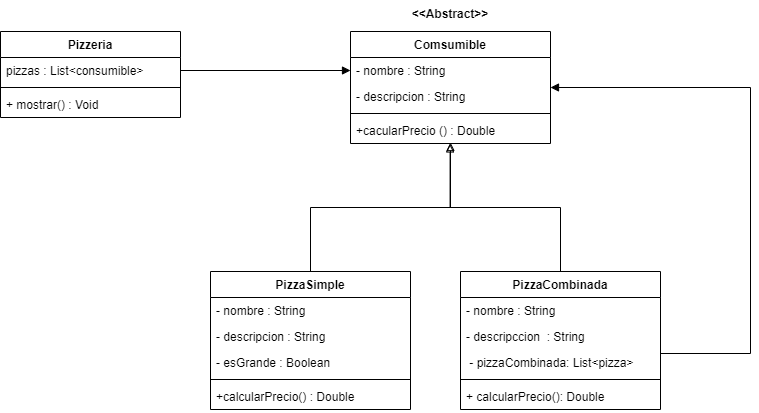

The diagram above was exported from draw.io. Its source (the exported page's mxGraphModel, read from the mxfile embedded in the PNG):
<mxGraphModel dx="1185" dy="685" grid="1" gridSize="10" guides="1" tooltips="1" connect="1" arrows="1" fold="1" page="1" pageScale="1" pageWidth="1654" pageHeight="1169" math="0" shadow="0">
  <root>
    <mxCell id="0" />
    <mxCell id="1" parent="0" />
    <mxCell id="M-EcsqKo7se3WJecI9oL-5" value="Comsumible" style="swimlane;fontStyle=1;align=center;verticalAlign=top;childLayout=stackLayout;horizontal=1;startSize=26;horizontalStack=0;resizeParent=1;resizeParentMax=0;resizeLast=0;collapsible=1;marginBottom=0;" vertex="1" parent="1">
      <mxGeometry x="650" y="590" width="200" height="112" as="geometry" />
    </mxCell>
    <mxCell id="M-EcsqKo7se3WJecI9oL-6" value="- nombre : String" style="text;strokeColor=none;fillColor=none;align=left;verticalAlign=top;spacingLeft=4;spacingRight=4;overflow=hidden;rotatable=0;points=[[0,0.5],[1,0.5]];portConstraint=eastwest;" vertex="1" parent="M-EcsqKo7se3WJecI9oL-5">
      <mxGeometry y="26" width="200" height="26" as="geometry" />
    </mxCell>
    <mxCell id="M-EcsqKo7se3WJecI9oL-40" value="- descripcion : String" style="text;strokeColor=none;fillColor=none;align=left;verticalAlign=top;spacingLeft=4;spacingRight=4;overflow=hidden;rotatable=0;points=[[0,0.5],[1,0.5]];portConstraint=eastwest;" vertex="1" parent="M-EcsqKo7se3WJecI9oL-5">
      <mxGeometry y="52" width="200" height="26" as="geometry" />
    </mxCell>
    <mxCell id="M-EcsqKo7se3WJecI9oL-7" value="" style="line;strokeWidth=1;fillColor=none;align=left;verticalAlign=middle;spacingTop=-1;spacingLeft=3;spacingRight=3;rotatable=0;labelPosition=right;points=[];portConstraint=eastwest;" vertex="1" parent="M-EcsqKo7se3WJecI9oL-5">
      <mxGeometry y="78" width="200" height="8" as="geometry" />
    </mxCell>
    <mxCell id="M-EcsqKo7se3WJecI9oL-8" value="+cacularPrecio () : Double" style="text;strokeColor=none;fillColor=none;align=left;verticalAlign=top;spacingLeft=4;spacingRight=4;overflow=hidden;rotatable=0;points=[[0,0.5],[1,0.5]];portConstraint=eastwest;" vertex="1" parent="M-EcsqKo7se3WJecI9oL-5">
      <mxGeometry y="86" width="200" height="26" as="geometry" />
    </mxCell>
    <mxCell id="M-EcsqKo7se3WJecI9oL-9" value="&lt;&lt;Abstract&gt;&gt;" style="text;align=center;fontStyle=1;verticalAlign=middle;spacingLeft=3;spacingRight=3;strokeColor=none;rotatable=0;points=[[0,0.5],[1,0.5]];portConstraint=eastwest;" vertex="1" parent="1">
      <mxGeometry x="710" y="559" width="80" height="26" as="geometry" />
    </mxCell>
    <mxCell id="M-EcsqKo7se3WJecI9oL-22" style="edgeStyle=orthogonalEdgeStyle;rounded=0;orthogonalLoop=1;jettySize=auto;html=1;exitX=0.5;exitY=0;exitDx=0;exitDy=0;entryX=0.5;entryY=0.962;entryDx=0;entryDy=0;entryPerimeter=0;endArrow=block;endFill=0;" edge="1" parent="1" source="M-EcsqKo7se3WJecI9oL-10" target="M-EcsqKo7se3WJecI9oL-8">
      <mxGeometry relative="1" as="geometry" />
    </mxCell>
    <mxCell id="M-EcsqKo7se3WJecI9oL-10" value="PizzaSimple" style="swimlane;fontStyle=1;align=center;verticalAlign=top;childLayout=stackLayout;horizontal=1;startSize=26;horizontalStack=0;resizeParent=1;resizeParentMax=0;resizeLast=0;collapsible=1;marginBottom=0;" vertex="1" parent="1">
      <mxGeometry x="510" y="830" width="200" height="138" as="geometry" />
    </mxCell>
    <mxCell id="M-EcsqKo7se3WJecI9oL-11" value="- nombre : String" style="text;strokeColor=none;fillColor=none;align=left;verticalAlign=top;spacingLeft=4;spacingRight=4;overflow=hidden;rotatable=0;points=[[0,0.5],[1,0.5]];portConstraint=eastwest;" vertex="1" parent="M-EcsqKo7se3WJecI9oL-10">
      <mxGeometry y="26" width="200" height="26" as="geometry" />
    </mxCell>
    <mxCell id="M-EcsqKo7se3WJecI9oL-36" value="- descripcion : String" style="text;strokeColor=none;fillColor=none;align=left;verticalAlign=top;spacingLeft=4;spacingRight=4;overflow=hidden;rotatable=0;points=[[0,0.5],[1,0.5]];portConstraint=eastwest;" vertex="1" parent="M-EcsqKo7se3WJecI9oL-10">
      <mxGeometry y="52" width="200" height="26" as="geometry" />
    </mxCell>
    <mxCell id="M-EcsqKo7se3WJecI9oL-39" value="- esGrande : Boolean" style="text;strokeColor=none;fillColor=none;align=left;verticalAlign=top;spacingLeft=4;spacingRight=4;overflow=hidden;rotatable=0;points=[[0,0.5],[1,0.5]];portConstraint=eastwest;" vertex="1" parent="M-EcsqKo7se3WJecI9oL-10">
      <mxGeometry y="78" width="200" height="26" as="geometry" />
    </mxCell>
    <mxCell id="M-EcsqKo7se3WJecI9oL-12" value="" style="line;strokeWidth=1;fillColor=none;align=left;verticalAlign=middle;spacingTop=-1;spacingLeft=3;spacingRight=3;rotatable=0;labelPosition=right;points=[];portConstraint=eastwest;" vertex="1" parent="M-EcsqKo7se3WJecI9oL-10">
      <mxGeometry y="104" width="200" height="8" as="geometry" />
    </mxCell>
    <mxCell id="M-EcsqKo7se3WJecI9oL-13" value="+calcularPrecio() : Double" style="text;strokeColor=none;fillColor=none;align=left;verticalAlign=top;spacingLeft=4;spacingRight=4;overflow=hidden;rotatable=0;points=[[0,0.5],[1,0.5]];portConstraint=eastwest;" vertex="1" parent="M-EcsqKo7se3WJecI9oL-10">
      <mxGeometry y="112" width="200" height="26" as="geometry" />
    </mxCell>
    <mxCell id="M-EcsqKo7se3WJecI9oL-30" style="edgeStyle=orthogonalEdgeStyle;rounded=0;orthogonalLoop=1;jettySize=auto;html=1;exitX=0.5;exitY=0;exitDx=0;exitDy=0;entryX=0.498;entryY=1.017;entryDx=0;entryDy=0;entryPerimeter=0;endArrow=block;endFill=0;" edge="1" parent="1" source="M-EcsqKo7se3WJecI9oL-14" target="M-EcsqKo7se3WJecI9oL-8">
      <mxGeometry relative="1" as="geometry" />
    </mxCell>
    <mxCell id="M-EcsqKo7se3WJecI9oL-67" style="edgeStyle=orthogonalEdgeStyle;rounded=0;orthogonalLoop=1;jettySize=auto;html=1;endArrow=block;endFill=1;entryX=1;entryY=0.5;entryDx=0;entryDy=0;" edge="1" parent="1" source="M-EcsqKo7se3WJecI9oL-14" target="M-EcsqKo7se3WJecI9oL-5">
      <mxGeometry relative="1" as="geometry">
        <mxPoint x="1041" y="630" as="targetPoint" />
        <Array as="points">
          <mxPoint x="1050" y="912" />
          <mxPoint x="1050" y="646" />
        </Array>
      </mxGeometry>
    </mxCell>
    <mxCell id="M-EcsqKo7se3WJecI9oL-14" value="PizzaCombinada" style="swimlane;fontStyle=1;align=center;verticalAlign=top;childLayout=stackLayout;horizontal=1;startSize=26;horizontalStack=0;resizeParent=1;resizeParentMax=0;resizeLast=0;collapsible=1;marginBottom=0;" vertex="1" parent="1">
      <mxGeometry x="760" y="830" width="200" height="138" as="geometry" />
    </mxCell>
    <mxCell id="M-EcsqKo7se3WJecI9oL-37" value="- nombre : String" style="text;strokeColor=none;fillColor=none;align=left;verticalAlign=top;spacingLeft=4;spacingRight=4;overflow=hidden;rotatable=0;points=[[0,0.5],[1,0.5]];portConstraint=eastwest;" vertex="1" parent="M-EcsqKo7se3WJecI9oL-14">
      <mxGeometry y="26" width="200" height="26" as="geometry" />
    </mxCell>
    <mxCell id="M-EcsqKo7se3WJecI9oL-15" value="- descripccion  : String" style="text;strokeColor=none;fillColor=none;align=left;verticalAlign=top;spacingLeft=4;spacingRight=4;overflow=hidden;rotatable=0;points=[[0,0.5],[1,0.5]];portConstraint=eastwest;" vertex="1" parent="M-EcsqKo7se3WJecI9oL-14">
      <mxGeometry y="52" width="200" height="26" as="geometry" />
    </mxCell>
    <mxCell id="M-EcsqKo7se3WJecI9oL-42" value=" - pizzaCombinada: List&lt;pizza&gt;" style="text;strokeColor=none;fillColor=none;align=left;verticalAlign=top;spacingLeft=4;spacingRight=4;overflow=hidden;rotatable=0;points=[[0,0.5],[1,0.5]];portConstraint=eastwest;" vertex="1" parent="M-EcsqKo7se3WJecI9oL-14">
      <mxGeometry y="78" width="200" height="26" as="geometry" />
    </mxCell>
    <mxCell id="M-EcsqKo7se3WJecI9oL-16" value="" style="line;strokeWidth=1;fillColor=none;align=left;verticalAlign=middle;spacingTop=-1;spacingLeft=3;spacingRight=3;rotatable=0;labelPosition=right;points=[];portConstraint=eastwest;" vertex="1" parent="M-EcsqKo7se3WJecI9oL-14">
      <mxGeometry y="104" width="200" height="8" as="geometry" />
    </mxCell>
    <mxCell id="M-EcsqKo7se3WJecI9oL-17" value="+ calcularPrecio(): Double" style="text;strokeColor=none;fillColor=none;align=left;verticalAlign=top;spacingLeft=4;spacingRight=4;overflow=hidden;rotatable=0;points=[[0,0.5],[1,0.5]];portConstraint=eastwest;" vertex="1" parent="M-EcsqKo7se3WJecI9oL-14">
      <mxGeometry y="112" width="200" height="26" as="geometry" />
    </mxCell>
    <mxCell id="M-EcsqKo7se3WJecI9oL-18" value="Pizzeria" style="swimlane;fontStyle=1;align=center;verticalAlign=top;childLayout=stackLayout;horizontal=1;startSize=26;horizontalStack=0;resizeParent=1;resizeParentMax=0;resizeLast=0;collapsible=1;marginBottom=0;" vertex="1" parent="1">
      <mxGeometry x="300" y="590" width="180" height="86" as="geometry" />
    </mxCell>
    <mxCell id="M-EcsqKo7se3WJecI9oL-19" value="pizzas : List&lt;consumible&gt;" style="text;strokeColor=none;fillColor=none;align=left;verticalAlign=top;spacingLeft=4;spacingRight=4;overflow=hidden;rotatable=0;points=[[0,0.5],[1,0.5]];portConstraint=eastwest;" vertex="1" parent="M-EcsqKo7se3WJecI9oL-18">
      <mxGeometry y="26" width="180" height="26" as="geometry" />
    </mxCell>
    <mxCell id="M-EcsqKo7se3WJecI9oL-20" value="" style="line;strokeWidth=1;fillColor=none;align=left;verticalAlign=middle;spacingTop=-1;spacingLeft=3;spacingRight=3;rotatable=0;labelPosition=right;points=[];portConstraint=eastwest;" vertex="1" parent="M-EcsqKo7se3WJecI9oL-18">
      <mxGeometry y="52" width="180" height="8" as="geometry" />
    </mxCell>
    <mxCell id="M-EcsqKo7se3WJecI9oL-21" value="+ mostrar() : Void" style="text;strokeColor=none;fillColor=none;align=left;verticalAlign=top;spacingLeft=4;spacingRight=4;overflow=hidden;rotatable=0;points=[[0,0.5],[1,0.5]];portConstraint=eastwest;" vertex="1" parent="M-EcsqKo7se3WJecI9oL-18">
      <mxGeometry y="60" width="180" height="26" as="geometry" />
    </mxCell>
    <mxCell id="M-EcsqKo7se3WJecI9oL-68" style="edgeStyle=orthogonalEdgeStyle;rounded=0;orthogonalLoop=1;jettySize=auto;html=1;exitX=1;exitY=0.5;exitDx=0;exitDy=0;entryX=0;entryY=0.5;entryDx=0;entryDy=0;endArrow=block;endFill=1;" edge="1" parent="1" source="M-EcsqKo7se3WJecI9oL-19" target="M-EcsqKo7se3WJecI9oL-6">
      <mxGeometry relative="1" as="geometry" />
    </mxCell>
  </root>
</mxGraphModel>